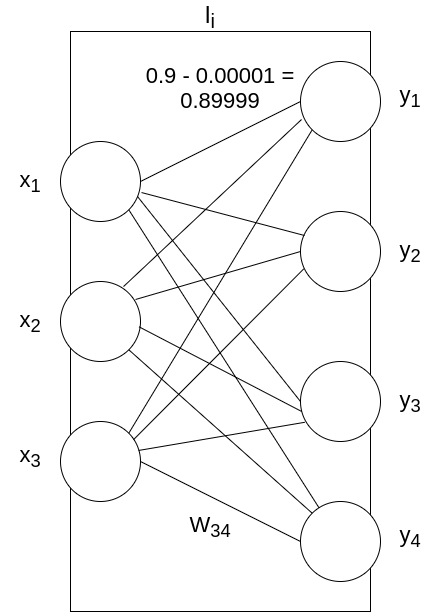

The diagram above was exported from draw.io. Its source (the exported page's mxGraphModel, read from the mxfile embedded in the PNG):
<mxGraphModel dx="1416" dy="877" grid="1" gridSize="10" guides="1" tooltips="1" connect="1" arrows="1" fold="1" page="1" pageScale="1" pageWidth="850" pageHeight="1100" math="0" shadow="0">
  <root>
    <mxCell id="0" />
    <mxCell id="1" parent="0" />
    <mxCell id="kkwHCdG_kCksR3MbZCRy-1" value="" style="rounded=0;whiteSpace=wrap;html=1;" vertex="1" parent="1">
      <mxGeometry x="220" y="110" width="300" height="580" as="geometry" />
    </mxCell>
    <mxCell id="kkwHCdG_kCksR3MbZCRy-2" value="" style="ellipse;whiteSpace=wrap;html=1;aspect=fixed;" vertex="1" parent="1">
      <mxGeometry x="210" y="220" width="80" height="80" as="geometry" />
    </mxCell>
    <mxCell id="kkwHCdG_kCksR3MbZCRy-3" value="" style="ellipse;whiteSpace=wrap;html=1;aspect=fixed;" vertex="1" parent="1">
      <mxGeometry x="210" y="500" width="80" height="80" as="geometry" />
    </mxCell>
    <mxCell id="kkwHCdG_kCksR3MbZCRy-4" value="" style="ellipse;whiteSpace=wrap;html=1;aspect=fixed;" vertex="1" parent="1">
      <mxGeometry x="450" y="140" width="80" height="80" as="geometry" />
    </mxCell>
    <mxCell id="kkwHCdG_kCksR3MbZCRy-5" value="" style="ellipse;whiteSpace=wrap;html=1;aspect=fixed;" vertex="1" parent="1">
      <mxGeometry x="450" y="580" width="80" height="80" as="geometry" />
    </mxCell>
    <mxCell id="kkwHCdG_kCksR3MbZCRy-6" value="" style="endArrow=none;html=1;rounded=0;exitX=1;exitY=0.5;exitDx=0;exitDy=0;entryX=0;entryY=0.5;entryDx=0;entryDy=0;" edge="1" parent="1" source="kkwHCdG_kCksR3MbZCRy-3" target="kkwHCdG_kCksR3MbZCRy-5">
      <mxGeometry width="50" height="50" relative="1" as="geometry">
        <mxPoint x="410" y="500" as="sourcePoint" />
        <mxPoint x="460" y="450" as="targetPoint" />
      </mxGeometry>
    </mxCell>
    <mxCell id="kkwHCdG_kCksR3MbZCRy-7" value="" style="endArrow=none;html=1;rounded=0;exitX=1;exitY=0.5;exitDx=0;exitDy=0;entryX=0;entryY=0.5;entryDx=0;entryDy=0;" edge="1" parent="1" source="kkwHCdG_kCksR3MbZCRy-2" target="kkwHCdG_kCksR3MbZCRy-4">
      <mxGeometry width="50" height="50" relative="1" as="geometry">
        <mxPoint x="410" y="500" as="sourcePoint" />
        <mxPoint x="460" y="450" as="targetPoint" />
      </mxGeometry>
    </mxCell>
    <mxCell id="kkwHCdG_kCksR3MbZCRy-8" value="" style="endArrow=none;html=1;rounded=0;exitX=1;exitY=1;exitDx=0;exitDy=0;" edge="1" parent="1" source="kkwHCdG_kCksR3MbZCRy-2" target="kkwHCdG_kCksR3MbZCRy-5">
      <mxGeometry width="50" height="50" relative="1" as="geometry">
        <mxPoint x="410" y="500" as="sourcePoint" />
        <mxPoint x="460" y="450" as="targetPoint" />
      </mxGeometry>
    </mxCell>
    <mxCell id="kkwHCdG_kCksR3MbZCRy-9" value="" style="endArrow=none;html=1;rounded=0;exitX=1;exitY=0;exitDx=0;exitDy=0;entryX=0;entryY=1;entryDx=0;entryDy=0;" edge="1" parent="1" source="kkwHCdG_kCksR3MbZCRy-3" target="kkwHCdG_kCksR3MbZCRy-4">
      <mxGeometry width="50" height="50" relative="1" as="geometry">
        <mxPoint x="410" y="500" as="sourcePoint" />
        <mxPoint x="460" y="450" as="targetPoint" />
      </mxGeometry>
    </mxCell>
    <mxCell id="kkwHCdG_kCksR3MbZCRy-10" value="&lt;font style=&quot;font-size: 22px;&quot;&gt;x&lt;sub&gt;3&lt;/sub&gt;&lt;/font&gt;" style="text;html=1;strokeColor=none;fillColor=none;align=center;verticalAlign=middle;whiteSpace=wrap;rounded=0;" vertex="1" parent="1">
      <mxGeometry x="150" y="520" width="60" height="30" as="geometry" />
    </mxCell>
    <mxCell id="kkwHCdG_kCksR3MbZCRy-11" value="&lt;font style=&quot;font-size: 22px;&quot;&gt;x&lt;sub&gt;1&lt;/sub&gt;&lt;/font&gt;" style="text;html=1;strokeColor=none;fillColor=none;align=center;verticalAlign=middle;whiteSpace=wrap;rounded=0;" vertex="1" parent="1">
      <mxGeometry x="150" y="245" width="60" height="30" as="geometry" />
    </mxCell>
    <mxCell id="kkwHCdG_kCksR3MbZCRy-12" value="&lt;font style=&quot;font-size: 22px;&quot;&gt;y&lt;sub&gt;1&lt;/sub&gt;&lt;/font&gt;" style="text;html=1;strokeColor=none;fillColor=none;align=center;verticalAlign=middle;whiteSpace=wrap;rounded=0;" vertex="1" parent="1">
      <mxGeometry x="530" y="160" width="60" height="30" as="geometry" />
    </mxCell>
    <mxCell id="kkwHCdG_kCksR3MbZCRy-13" value="&lt;font style=&quot;font-size: 22px;&quot;&gt;y&lt;sub&gt;4&lt;/sub&gt;&lt;/font&gt;" style="text;html=1;strokeColor=none;fillColor=none;align=center;verticalAlign=middle;whiteSpace=wrap;rounded=0;" vertex="1" parent="1">
      <mxGeometry x="530" y="600" width="60" height="30" as="geometry" />
    </mxCell>
    <mxCell id="kkwHCdG_kCksR3MbZCRy-14" value="&lt;font style=&quot;font-size: 24px;&quot;&gt;l&lt;sub&gt;i&lt;/sub&gt;&lt;/font&gt;" style="text;html=1;strokeColor=none;fillColor=none;align=center;verticalAlign=middle;whiteSpace=wrap;rounded=0;" vertex="1" parent="1">
      <mxGeometry x="330" y="80" width="60" height="30" as="geometry" />
    </mxCell>
    <mxCell id="kkwHCdG_kCksR3MbZCRy-15" value="" style="ellipse;whiteSpace=wrap;html=1;aspect=fixed;" vertex="1" parent="1">
      <mxGeometry x="450" y="290" width="80" height="80" as="geometry" />
    </mxCell>
    <mxCell id="kkwHCdG_kCksR3MbZCRy-16" value="" style="ellipse;whiteSpace=wrap;html=1;aspect=fixed;" vertex="1" parent="1">
      <mxGeometry x="450" y="440" width="80" height="80" as="geometry" />
    </mxCell>
    <mxCell id="kkwHCdG_kCksR3MbZCRy-17" value="" style="ellipse;whiteSpace=wrap;html=1;aspect=fixed;" vertex="1" parent="1">
      <mxGeometry x="210" y="360" width="80" height="80" as="geometry" />
    </mxCell>
    <mxCell id="kkwHCdG_kCksR3MbZCRy-18" value="" style="endArrow=none;html=1;rounded=0;entryX=0;entryY=0.5;entryDx=0;entryDy=0;exitX=0.963;exitY=0.688;exitDx=0;exitDy=0;exitPerimeter=0;" edge="1" parent="1" source="kkwHCdG_kCksR3MbZCRy-2" target="kkwHCdG_kCksR3MbZCRy-16">
      <mxGeometry width="50" height="50" relative="1" as="geometry">
        <mxPoint x="630" y="440" as="sourcePoint" />
        <mxPoint x="478.49861215500505" y="596.2703347076144" as="targetPoint" />
      </mxGeometry>
    </mxCell>
    <mxCell id="kkwHCdG_kCksR3MbZCRy-19" value="" style="endArrow=none;html=1;rounded=0;entryX=0.05;entryY=0.3;entryDx=0;entryDy=0;exitX=1.013;exitY=0.638;exitDx=0;exitDy=0;exitPerimeter=0;entryPerimeter=0;" edge="1" parent="1" source="kkwHCdG_kCksR3MbZCRy-2" target="kkwHCdG_kCksR3MbZCRy-15">
      <mxGeometry width="50" height="50" relative="1" as="geometry">
        <mxPoint x="297.03999999999996" y="285.03999999999996" as="sourcePoint" />
        <mxPoint x="460" y="490" as="targetPoint" />
      </mxGeometry>
    </mxCell>
    <mxCell id="kkwHCdG_kCksR3MbZCRy-20" value="" style="endArrow=none;html=1;rounded=0;fontSize=22;exitX=0.938;exitY=0.225;exitDx=0;exitDy=0;exitPerimeter=0;entryX=0;entryY=0.5;entryDx=0;entryDy=0;" edge="1" parent="1" source="kkwHCdG_kCksR3MbZCRy-17" target="kkwHCdG_kCksR3MbZCRy-15">
      <mxGeometry width="50" height="50" relative="1" as="geometry">
        <mxPoint x="410" y="530" as="sourcePoint" />
        <mxPoint x="460" y="480" as="targetPoint" />
      </mxGeometry>
    </mxCell>
    <mxCell id="kkwHCdG_kCksR3MbZCRy-21" value="" style="endArrow=none;html=1;rounded=0;fontSize=22;exitX=0.788;exitY=0.063;exitDx=0;exitDy=0;exitPerimeter=0;entryX=0.013;entryY=0.725;entryDx=0;entryDy=0;entryPerimeter=0;" edge="1" parent="1" source="kkwHCdG_kCksR3MbZCRy-17" target="kkwHCdG_kCksR3MbZCRy-4">
      <mxGeometry width="50" height="50" relative="1" as="geometry">
        <mxPoint x="410" y="530" as="sourcePoint" />
        <mxPoint x="460" y="480" as="targetPoint" />
      </mxGeometry>
    </mxCell>
    <mxCell id="kkwHCdG_kCksR3MbZCRy-22" value="" style="endArrow=none;html=1;rounded=0;fontSize=22;exitX=0.983;exitY=0.567;exitDx=0;exitDy=0;exitPerimeter=0;entryX=0.015;entryY=0.625;entryDx=0;entryDy=0;entryPerimeter=0;" edge="1" parent="1" source="kkwHCdG_kCksR3MbZCRy-17" target="kkwHCdG_kCksR3MbZCRy-16">
      <mxGeometry width="50" height="50" relative="1" as="geometry">
        <mxPoint x="430" y="400" as="sourcePoint" />
        <mxPoint x="480" y="350" as="targetPoint" />
      </mxGeometry>
    </mxCell>
    <mxCell id="kkwHCdG_kCksR3MbZCRy-23" value="" style="endArrow=none;html=1;rounded=0;fontSize=22;exitX=1;exitY=1;exitDx=0;exitDy=0;entryX=0;entryY=0;entryDx=0;entryDy=0;" edge="1" parent="1" source="kkwHCdG_kCksR3MbZCRy-17" target="kkwHCdG_kCksR3MbZCRy-5">
      <mxGeometry width="50" height="50" relative="1" as="geometry">
        <mxPoint x="430" y="440" as="sourcePoint" />
        <mxPoint x="480" y="390" as="targetPoint" />
      </mxGeometry>
    </mxCell>
    <mxCell id="kkwHCdG_kCksR3MbZCRy-24" value="" style="endArrow=none;html=1;rounded=0;fontSize=22;exitX=0.912;exitY=0.228;exitDx=0;exitDy=0;exitPerimeter=0;entryX=0.04;entryY=0.718;entryDx=0;entryDy=0;entryPerimeter=0;" edge="1" parent="1" source="kkwHCdG_kCksR3MbZCRy-3" target="kkwHCdG_kCksR3MbZCRy-15">
      <mxGeometry width="50" height="50" relative="1" as="geometry">
        <mxPoint x="430" y="440" as="sourcePoint" />
        <mxPoint x="480" y="390" as="targetPoint" />
      </mxGeometry>
    </mxCell>
    <mxCell id="kkwHCdG_kCksR3MbZCRy-25" value="" style="endArrow=none;html=1;rounded=0;fontSize=22;exitX=0.976;exitY=0.362;exitDx=0;exitDy=0;exitPerimeter=0;entryX=0.053;entryY=0.76;entryDx=0;entryDy=0;entryPerimeter=0;" edge="1" parent="1" source="kkwHCdG_kCksR3MbZCRy-3" target="kkwHCdG_kCksR3MbZCRy-16">
      <mxGeometry width="50" height="50" relative="1" as="geometry">
        <mxPoint x="430" y="440" as="sourcePoint" />
        <mxPoint x="480" y="390" as="targetPoint" />
      </mxGeometry>
    </mxCell>
    <mxCell id="kkwHCdG_kCksR3MbZCRy-26" value="&lt;font style=&quot;font-size: 22px;&quot;&gt;x&lt;sub&gt;2&lt;/sub&gt;&lt;/font&gt;" style="text;html=1;strokeColor=none;fillColor=none;align=center;verticalAlign=middle;whiteSpace=wrap;rounded=0;" vertex="1" parent="1">
      <mxGeometry x="150" y="385" width="60" height="30" as="geometry" />
    </mxCell>
    <mxCell id="kkwHCdG_kCksR3MbZCRy-27" value="&lt;font style=&quot;font-size: 22px;&quot;&gt;y&lt;sub&gt;2&lt;/sub&gt;&lt;/font&gt;" style="text;html=1;strokeColor=none;fillColor=none;align=center;verticalAlign=middle;whiteSpace=wrap;rounded=0;" vertex="1" parent="1">
      <mxGeometry x="530" y="315" width="60" height="30" as="geometry" />
    </mxCell>
    <mxCell id="kkwHCdG_kCksR3MbZCRy-28" value="&lt;font style=&quot;font-size: 22px;&quot;&gt;y&lt;sub&gt;3&lt;/sub&gt;&lt;/font&gt;" style="text;html=1;strokeColor=none;fillColor=none;align=center;verticalAlign=middle;whiteSpace=wrap;rounded=0;" vertex="1" parent="1">
      <mxGeometry x="530" y="465" width="60" height="30" as="geometry" />
    </mxCell>
    <mxCell id="kkwHCdG_kCksR3MbZCRy-29" value="0.9 - 0.00001 =" style="text;html=1;strokeColor=none;fillColor=none;align=center;verticalAlign=middle;whiteSpace=wrap;rounded=0;fontSize=22;" vertex="1" parent="1">
      <mxGeometry x="270" y="140" width="200" height="30" as="geometry" />
    </mxCell>
    <mxCell id="kkwHCdG_kCksR3MbZCRy-30" value="W&lt;sub&gt;34&lt;/sub&gt;" style="text;html=1;strokeColor=none;fillColor=none;align=center;verticalAlign=middle;whiteSpace=wrap;rounded=0;fontSize=22;" vertex="1" parent="1">
      <mxGeometry x="330" y="590" width="60" height="30" as="geometry" />
    </mxCell>
    <mxCell id="kkwHCdG_kCksR3MbZCRy-31" value="0.89999" style="text;html=1;strokeColor=none;fillColor=none;align=center;verticalAlign=middle;whiteSpace=wrap;rounded=0;fontSize=22;" vertex="1" parent="1">
      <mxGeometry x="270" y="165" width="200" height="30" as="geometry" />
    </mxCell>
  </root>
</mxGraphModel>